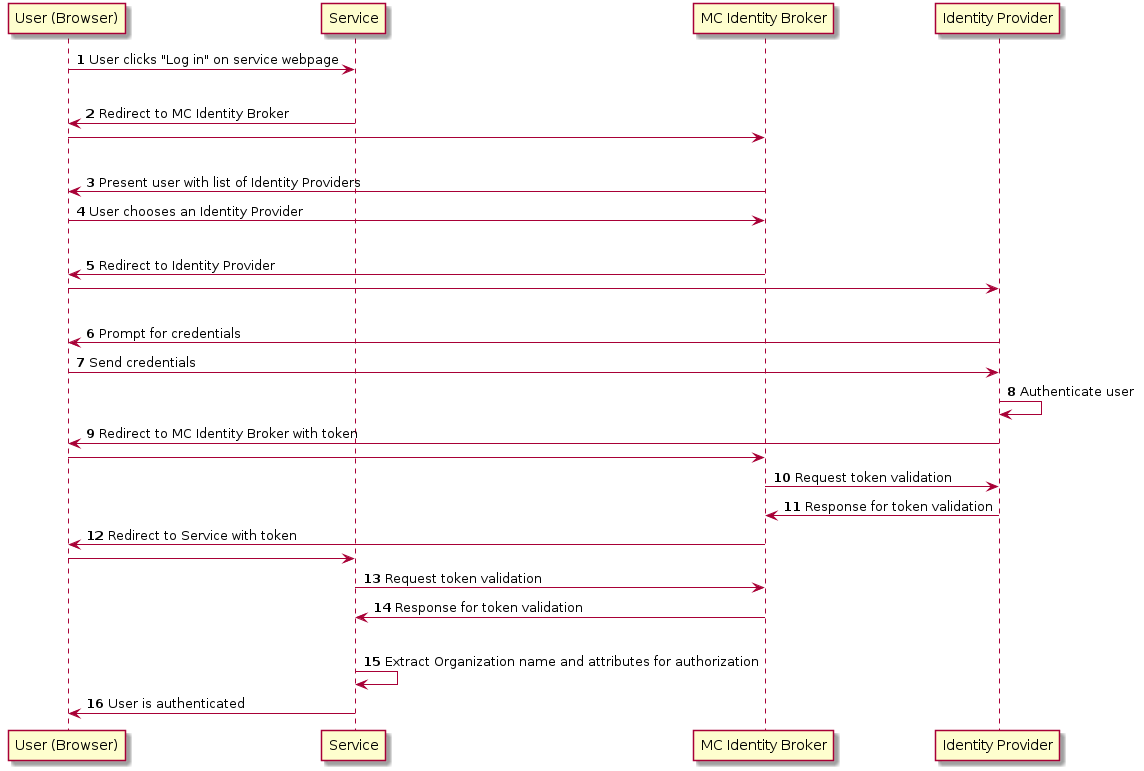

The diagram above was rendered by PlantUML. Its source (embedded in the PNG):
@startuml
autonumber
"User (Browser)" -> Service: User clicks "Log in" on service webpage
|||
Service -> "User (Browser)": Redirect to MC Identity Broker
autonumber stop
"User (Browser)" -> "MC Identity Broker"
|||
autonumber resume
"MC Identity Broker" -> "User (Browser)": Present user with list of Identity Providers
"User (Browser)" -> "MC Identity Broker": User chooses an Identity Provider
|||
"MC Identity Broker" -> "User (Browser)": Redirect to Identity Provider
autonumber stop
"User (Browser)" -> "Identity Provider"
|||
autonumber resume
"Identity Provider" -> "User (Browser)": Prompt for credentials
"User (Browser)" -> "Identity Provider": Send credentials

"Identity Provider" -> "Identity Provider": Authenticate user

"Identity Provider" -> "User (Browser)": Redirect to MC Identity Broker with token
autonumber stop
"User (Browser)" -> "MC Identity Broker"

autonumber resume
"MC Identity Broker" -> "Identity Provider": Request token validation
"Identity Provider" -> "MC Identity Broker": Response for token validation

"MC Identity Broker" -> "User (Browser)": Redirect to Service with token
autonumber stop
"User (Browser)" -> Service

autonumber resume
Service -> "MC Identity Broker": Request token validation
"MC Identity Broker" -> Service: Response for token validation
|||
Service -> Service: Extract Organization name and attributes for authorization
Service -> "User (Browser)": User is authenticated
@enduml